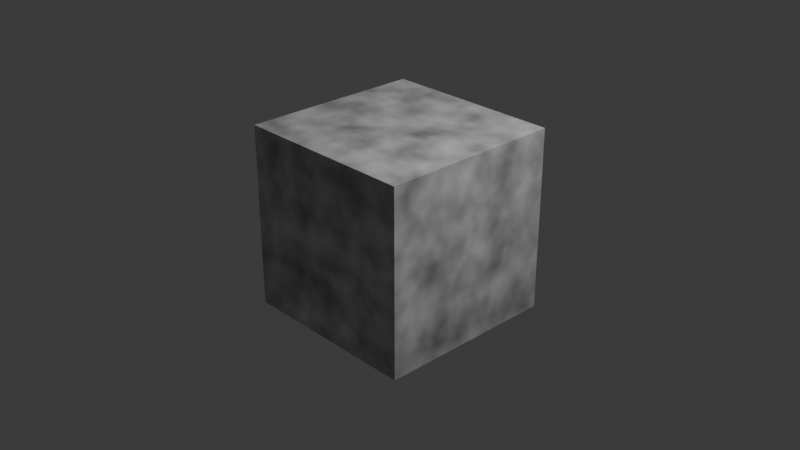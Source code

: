 # Source: node_runner_test.blend  (saved by Blender 4.2.66; exported with 4.5.12 LTS)
import bpy
from mathutils import Matrix  # noqa: F401  (used for matrix-valued properties, if any)

bpy.ops.wm.read_factory_settings(use_empty=True)
scene = bpy.context.scene
scene.name = 'Scene'

# ---- collections
col_collection = bpy.data.collections.new('Collection'); scene.collection.children.link(col_collection)

# ---- materials (node trees are filled in below, after node groups)
mat_material_001 = bpy.data.materials.new('Material.001')

# ---- material node trees
mat_material_001.use_nodes = True; mat_material_001.node_tree.nodes.clear()
_N = mat_material_001.node_tree.nodes; _L = mat_material_001.node_tree.links
n0 = _N.new('ShaderNodeBsdfPrincipled'); n0.name = 'Principled BSDF'; n0.location = (-309, 514)
n1 = _N.new('ShaderNodeOutputMaterial'); n1.name = 'Material Output'; n1.location = (300, 300)
n2 = _N.new('ShaderNodeTexNoise'); n2.name = 'Noise Texture'; n2.location = (-517, 536)
_L.new(n0.outputs[0], n1.inputs[0])
_L.new(n2.outputs[0], n0.inputs[0])
n1.is_active_output = True

# ---- world
world_world = bpy.data.worlds.new('World'); scene.world = world_world
world_world.use_nodes = True; world_world.node_tree.nodes.clear()
_N = world_world.node_tree.nodes; _L = world_world.node_tree.links
n0 = _N.new('ShaderNodeOutputWorld'); n0.name = 'World Output'; n0.location = (300, 300)
n1 = _N.new('ShaderNodeBackground'); n1.name = 'Background'; n1.location = (10, 300)
n1.inputs[0].default_value = (0.05088, 0.05088, 0.05088, 1.0)
_L.new(n1.outputs[0], n0.inputs[0])
n0.is_active_output = True
world_world.color = (0.05088, 0.05088, 0.05088)
world_world.sun_shadow_jitter_overblur = 0.0

# ---- cameras
cam_camera = bpy.data.cameras.new('Camera')
cam_camera.clip_end = 100.0
cam_camera.ortho_scale = 7.314

# ---- lights
light_light = bpy.data.lights.new('Light', 'POINT')
light_light.energy = 1000.0
light_light.shadow_soft_size = 0.1

# ---- meshes
me_cube_001 = bpy.data.meshes.new('Cube.001')
me_cube_001.from_pydata([(-1.0, -1.0, -1.0), (-1.0, -1.0, 1.0), (-1.0, 1.0, -1.0), (-1.0, 1.0, 1.0), (1.0, -1.0, -1.0), (1.0, -1.0, 1.0), (1.0, 1.0, -1.0), (1.0, 1.0, 1.0)], [], [(0, 1, 3, 2), (2, 3, 7, 6), (6, 7, 5, 4), (4, 5, 1, 0), (2, 6, 4, 0), (7, 3, 1, 5)])
_uv = me_cube_001.uv_layers.new(name='UVMap')
_uv.uv.foreach_set('vector', [0.375, 0.0, 0.625, 0.0, 0.625, 0.25, 0.375, 0.25, 0.375, 0.25, 0.625, 0.25, 0.625, 0.5, 0.375, 0.5, 0.375, 0.5, 0.625, 0.5, 0.625, 0.75, 0.375, 0.75, 0.375, 0.75, 0.625, 0.75, 0.625, 1.0, 0.375, 1.0, 0.125, 0.5, 0.375, 0.5, 0.375, 0.75, 0.125, 0.75, 0.625, 0.5, 0.875, 0.5, 0.875, 0.75, 0.625, 0.75])
me_cube_001.materials.append(mat_material_001)
me_cube_001.update()

# ---- objects
ob_light = bpy.data.objects.new('Light', light_light)
ob_camera = bpy.data.objects.new('Camera', cam_camera)
ob_cube = bpy.data.objects.new('Cube', me_cube_001)

# ---- transforms, parenting, visibility, modifiers, constraints
ob_light.location = (4.076, 1.005, 5.904)
ob_light.rotation_euler = (0.6503, 0.05522, 1.866)
ob_light.lock_rotations_4d = False
ob_light.empty_display_type = 'ARROWS'
ob_light.color = (0.0, 0.0, 0.0, 0.0)
ob_light.lineart.crease_threshold = 0.0
ob_camera.location = (7.359, -6.926, 4.958)
ob_camera.rotation_euler = (1.109, 0.0, 0.8149)
ob_camera.lock_rotations_4d = False
ob_camera.empty_display_type = 'ARROWS'
ob_camera.color = (0.0, 0.0, 0.0, 0.0)
ob_camera.display_type = 'WIRE'
ob_camera.lineart.crease_threshold = 0.0
ob_cube.location = (0.0, 0.0, 0.0)

# ---- collection membership
col_collection.objects.link(ob_light)
col_collection.objects.link(ob_camera)
col_collection.objects.link(ob_cube)

# ---- scene / render settings (as saved in the file)
scene.camera = ob_camera
scene.frame_start = 1; scene.frame_end = 250; scene.frame_set(1)
scene.render.engine = 'BLENDER_EEVEE_NEXT'
bpy.context.view_layer.update()
